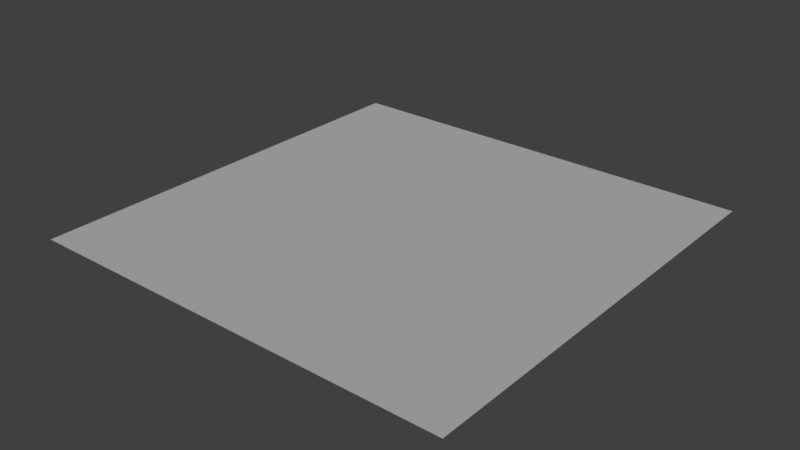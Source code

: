 # Source: mdl_tilefloor1.blend  (saved by Blender 2.78.0; exported with 4.5.12 LTS)
import bpy
from mathutils import Matrix  # noqa: F401  (used for matrix-valued properties, if any)

bpy.ops.wm.read_factory_settings(use_empty=True)
scene = bpy.context.scene
scene.name = 'Scene'

# ---- collections
col_collection_1 = bpy.data.collections.new('Collection 1'); scene.collection.children.link(col_collection_1)

# ---- materials (node trees are filled in below, after node groups)
mat_tilefloor1 = bpy.data.materials.new('tilefloor1')
mat_tilefloor1.alpha_threshold = 0.0
mat_tilefloor1.use_transparent_shadow = False
mat_tilefloor1.roughness = 0.5

# ---- material node trees

# ---- world
world_world = bpy.data.worlds.new('World'); scene.world = world_world
world_world.color = (0.05088, 0.05088, 0.05088)
world_world.use_sun_shadow = False
world_world.sun_shadow_jitter_overblur = 0.0
world_world.cycles.sampling_method = 'MANUAL'

# ---- lights
light_sun = bpy.data.lights.new('Sun', 'SUN')
light_sun.transmission_factor = 0.0
light_sun.angle = 0.1993
light_sun.energy = 1.0
light_sun.shadow_buffer_clip_start = 0.5
light_sun.shadow_soft_size = 0.1
light_sun.shadow_cascade_max_distance = 1000.0

# ---- meshes
me_plane = bpy.data.meshes.new('Plane')
me_plane.from_pydata([(-1.0, -1.0, 0.0), (1.0, -1.0, 0.0), (-1.0, 1.0, 0.0), (1.0, 1.0, 0.0)], [], [(0, 1, 3, 2)])
_uv = me_plane.uv_layers.new(name='UVMap')
_uv.uv.foreach_set('vector', [0.0001, 9.998e-05, 0.9999, 9.998e-05, 0.9999, 0.9999, 9.998e-05, 0.9999])
me_plane.materials.append(mat_tilefloor1)
me_plane.use_remesh_preserve_volume = False
me_plane.use_remesh_preserve_attributes = False
me_plane.use_mirror_vertex_groups = False
me_plane.update()

# ---- objects
ob_sun = bpy.data.objects.new('Sun', light_sun)
ob_plane = bpy.data.objects.new('Plane', me_plane)

# ---- transforms, parenting, visibility, modifiers, constraints
ob_sun.location = (-3.387, 0.0, 2.049)
ob_sun.lineart.crease_threshold = 0.0
ob_plane.location = (0.0, 0.0, 0.0)
ob_plane.lineart.crease_threshold = 0.0

# ---- collection membership
col_collection_1.objects.link(ob_sun)
col_collection_1.objects.link(ob_plane)

# ---- scene / render settings (as saved in the file)
scene.frame_start = 1; scene.frame_end = 250; scene.frame_set(1)
scene.render.engine = 'BLENDER_EEVEE_NEXT'
scene.render.resolution_percentage = 50
scene.render.dither_intensity = 0.0
scene.cycles.use_denoising = False
scene.cycles.samples = 128
scene.cycles.sampling_pattern = 'TABULATED_SOBOL'
scene.cycles.light_sampling_threshold = 0.0
scene.cycles.use_adaptive_sampling = False
scene.cycles.use_light_tree = False
scene.cycles.blur_glossy = 0.0
scene.cycles.sample_clamp_indirect = 0.0
scene.view_settings.view_transform = 'Standard'
bpy.context.view_layer.update()

# ---- added for rendering (the .blend has no active camera): camera
cam_auto = bpy.data.cameras.new('AutoCamera')
cam_auto.lens = 50.0
cam_auto.sensor_width = 36.0
cam_auto.clip_end = 1000.0
ob_auto_camera = bpy.data.objects.new('AutoCamera', cam_auto)
scene.collection.objects.link(ob_auto_camera)
ob_auto_camera.location = (2.61693, -3.14032, 2.09354)
ob_auto_camera.rotation_euler = (1.09748, -7.21219e-08, 0.694738)
scene.camera = ob_auto_camera
bpy.context.view_layer.update()

